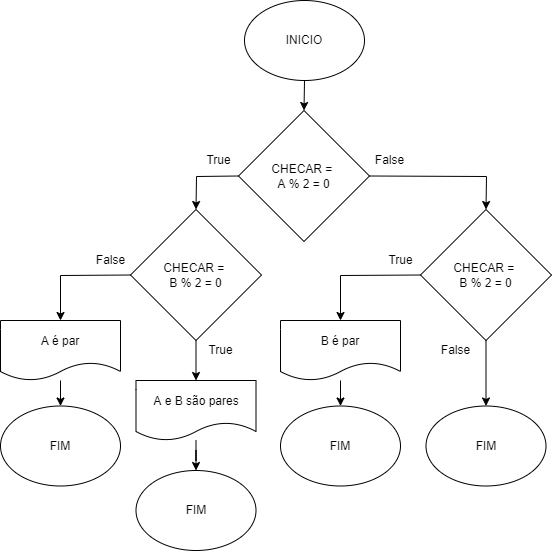

The diagram above was exported from draw.io. Its source (the exported page's mxGraphModel, read from the mxfile embedded in the PNG):
<mxGraphModel dx="1022" dy="460" grid="1" gridSize="10" guides="1" tooltips="1" connect="1" arrows="1" fold="1" page="1" pageScale="1" pageWidth="827" pageHeight="1169" math="0" shadow="0">
  <root>
    <mxCell id="0" />
    <mxCell id="1" parent="0" />
    <mxCell id="dx0S541zMWtDR5DZHpLY-1" value="INICIO" style="ellipse;whiteSpace=wrap;html=1;" parent="1" vertex="1">
      <mxGeometry x="354" y="160" width="120" height="80" as="geometry" />
    </mxCell>
    <mxCell id="dx0S541zMWtDR5DZHpLY-5" value="" style="endArrow=classic;html=1;rounded=0;exitX=0.5;exitY=1;exitDx=0;exitDy=0;entryX=0.5;entryY=0;entryDx=0;entryDy=0;" parent="1" source="dx0S541zMWtDR5DZHpLY-1" target="N103GahGHHadDwq9YLp3-1" edge="1">
      <mxGeometry width="50" height="50" relative="1" as="geometry">
        <mxPoint x="380" y="260" as="sourcePoint" />
        <mxPoint x="414" y="170" as="targetPoint" />
      </mxGeometry>
    </mxCell>
    <mxCell id="dx0S541zMWtDR5DZHpLY-16" value="FIM" style="ellipse;whiteSpace=wrap;html=1;" parent="1" vertex="1">
      <mxGeometry x="245.5" y="630" width="120" height="80" as="geometry" />
    </mxCell>
    <mxCell id="N103GahGHHadDwq9YLp3-1" value="CHECAR = &lt;br&gt;A % 2 = 0" style="rhombus;whiteSpace=wrap;html=1;" parent="1" vertex="1">
      <mxGeometry x="348" y="270" width="131" height="131" as="geometry" />
    </mxCell>
    <mxCell id="N103GahGHHadDwq9YLp3-3" value="" style="endArrow=classic;html=1;rounded=0;exitX=0;exitY=0.5;exitDx=0;exitDy=0;entryX=0.5;entryY=0;entryDx=0;entryDy=0;" parent="1" source="N103GahGHHadDwq9YLp3-1" target="eWo_KJt5pI8NYzRUAlLy-11" edge="1">
      <mxGeometry width="50" height="50" relative="1" as="geometry">
        <mxPoint x="414" y="401" as="sourcePoint" />
        <mxPoint x="230" y="370" as="targetPoint" />
        <Array as="points">
          <mxPoint x="306" y="336" />
        </Array>
      </mxGeometry>
    </mxCell>
    <mxCell id="N103GahGHHadDwq9YLp3-9" value="True" style="text;html=1;align=center;verticalAlign=middle;resizable=0;points=[];autosize=1;strokeColor=none;fillColor=none;" parent="1" vertex="1">
      <mxGeometry x="308" y="310" width="40" height="20" as="geometry" />
    </mxCell>
    <mxCell id="N103GahGHHadDwq9YLp3-10" value="False" style="text;html=1;align=center;verticalAlign=middle;resizable=0;points=[];autosize=1;strokeColor=none;fillColor=none;" parent="1" vertex="1">
      <mxGeometry x="479" y="310" width="40" height="20" as="geometry" />
    </mxCell>
    <mxCell id="eWo_KJt5pI8NYzRUAlLy-1" value="CHECAR = &lt;br&gt;B % 2 = 0" style="rhombus;whiteSpace=wrap;html=1;" parent="1" vertex="1">
      <mxGeometry x="530" y="369" width="131" height="131" as="geometry" />
    </mxCell>
    <mxCell id="eWo_KJt5pI8NYzRUAlLy-2" value="" style="endArrow=classic;html=1;rounded=0;entryX=0.5;entryY=0;entryDx=0;entryDy=0;exitX=1;exitY=0.5;exitDx=0;exitDy=0;" parent="1" source="N103GahGHHadDwq9YLp3-1" target="eWo_KJt5pI8NYzRUAlLy-1" edge="1">
      <mxGeometry width="50" height="50" relative="1" as="geometry">
        <mxPoint x="380" y="550" as="sourcePoint" />
        <mxPoint x="430" y="500" as="targetPoint" />
        <Array as="points">
          <mxPoint x="596" y="336" />
        </Array>
      </mxGeometry>
    </mxCell>
    <mxCell id="eWo_KJt5pI8NYzRUAlLy-6" value="True" style="text;html=1;align=center;verticalAlign=middle;resizable=0;points=[];autosize=1;strokeColor=none;fillColor=none;" parent="1" vertex="1">
      <mxGeometry x="310" y="500" width="40" height="20" as="geometry" />
    </mxCell>
    <mxCell id="eWo_KJt5pI8NYzRUAlLy-7" value="False" style="text;html=1;align=center;verticalAlign=middle;resizable=0;points=[];autosize=1;strokeColor=none;fillColor=none;" parent="1" vertex="1">
      <mxGeometry x="545" y="500" width="40" height="20" as="geometry" />
    </mxCell>
    <mxCell id="eWo_KJt5pI8NYzRUAlLy-9" value="" style="endArrow=classic;html=1;rounded=0;exitX=0.5;exitY=1;exitDx=0;exitDy=0;entryX=0.5;entryY=0;entryDx=0;entryDy=0;" parent="1" source="eWo_KJt5pI8NYzRUAlLy-11" target="gIN3R-5Y_ZNvCQK5J2Hd-3" edge="1">
      <mxGeometry width="50" height="50" relative="1" as="geometry">
        <mxPoint x="430" y="770" as="sourcePoint" />
        <mxPoint x="280" y="640" as="targetPoint" />
        <Array as="points" />
      </mxGeometry>
    </mxCell>
    <mxCell id="eWo_KJt5pI8NYzRUAlLy-11" value="CHECAR = &lt;br&gt;B % 2 = 0" style="rhombus;whiteSpace=wrap;html=1;" parent="1" vertex="1">
      <mxGeometry x="240" y="369" width="131" height="131" as="geometry" />
    </mxCell>
    <mxCell id="eWo_KJt5pI8NYzRUAlLy-14" value="True" style="text;html=1;align=center;verticalAlign=middle;resizable=0;points=[];autosize=1;strokeColor=none;fillColor=none;" parent="1" vertex="1">
      <mxGeometry x="490" y="410" width="40" height="20" as="geometry" />
    </mxCell>
    <mxCell id="eWo_KJt5pI8NYzRUAlLy-17" value="" style="endArrow=classic;html=1;rounded=0;exitX=0;exitY=0.5;exitDx=0;exitDy=0;entryX=0.5;entryY=0;entryDx=0;entryDy=0;" parent="1" source="eWo_KJt5pI8NYzRUAlLy-11" target="gIN3R-5Y_ZNvCQK5J2Hd-1" edge="1">
      <mxGeometry width="50" height="50" relative="1" as="geometry">
        <mxPoint x="430" y="730" as="sourcePoint" />
        <mxPoint x="470" y="780" as="targetPoint" />
        <Array as="points">
          <mxPoint x="170" y="435" />
        </Array>
      </mxGeometry>
    </mxCell>
    <mxCell id="eWo_KJt5pI8NYzRUAlLy-18" value="False" style="text;html=1;align=center;verticalAlign=middle;resizable=0;points=[];autosize=1;strokeColor=none;fillColor=none;" parent="1" vertex="1">
      <mxGeometry x="200" y="410" width="40" height="20" as="geometry" />
    </mxCell>
    <mxCell id="P5vdwV20sdNdgYfr6YSc-3" value="" style="edgeStyle=orthogonalEdgeStyle;rounded=0;orthogonalLoop=1;jettySize=auto;html=1;" parent="1" source="gIN3R-5Y_ZNvCQK5J2Hd-1" target="gIN3R-5Y_ZNvCQK5J2Hd-4" edge="1">
      <mxGeometry relative="1" as="geometry" />
    </mxCell>
    <mxCell id="gIN3R-5Y_ZNvCQK5J2Hd-1" value="&lt;span&gt;A é par&lt;/span&gt;" style="shape=document;whiteSpace=wrap;html=1;boundedLbl=1;" parent="1" vertex="1">
      <mxGeometry x="110" y="480" width="120" height="60" as="geometry" />
    </mxCell>
    <mxCell id="P5vdwV20sdNdgYfr6YSc-2" value="" style="edgeStyle=orthogonalEdgeStyle;rounded=0;orthogonalLoop=1;jettySize=auto;html=1;" parent="1" source="gIN3R-5Y_ZNvCQK5J2Hd-3" target="dx0S541zMWtDR5DZHpLY-16" edge="1">
      <mxGeometry relative="1" as="geometry" />
    </mxCell>
    <mxCell id="gIN3R-5Y_ZNvCQK5J2Hd-3" value="&lt;span&gt;A e B são pares&lt;/span&gt;" style="shape=document;whiteSpace=wrap;html=1;boundedLbl=1;" parent="1" vertex="1">
      <mxGeometry x="245.5" y="540" width="120" height="60" as="geometry" />
    </mxCell>
    <mxCell id="gIN3R-5Y_ZNvCQK5J2Hd-4" value="FIM" style="ellipse;whiteSpace=wrap;html=1;" parent="1" vertex="1">
      <mxGeometry x="110" y="565.5" width="120" height="80" as="geometry" />
    </mxCell>
    <mxCell id="gIN3R-5Y_ZNvCQK5J2Hd-7" value="&lt;span&gt;B é par&lt;/span&gt;" style="shape=document;whiteSpace=wrap;html=1;boundedLbl=1;" parent="1" vertex="1">
      <mxGeometry x="390" y="480" width="120" height="60" as="geometry" />
    </mxCell>
    <mxCell id="gIN3R-5Y_ZNvCQK5J2Hd-8" value="" style="endArrow=classic;html=1;rounded=0;exitX=0;exitY=0.5;exitDx=0;exitDy=0;entryX=0.5;entryY=0;entryDx=0;entryDy=0;" parent="1" source="eWo_KJt5pI8NYzRUAlLy-1" target="gIN3R-5Y_ZNvCQK5J2Hd-7" edge="1">
      <mxGeometry width="50" height="50" relative="1" as="geometry">
        <mxPoint x="380" y="570" as="sourcePoint" />
        <mxPoint x="430" y="520" as="targetPoint" />
        <Array as="points">
          <mxPoint x="450" y="435" />
        </Array>
      </mxGeometry>
    </mxCell>
    <mxCell id="gIN3R-5Y_ZNvCQK5J2Hd-9" value="" style="endArrow=classic;html=1;rounded=0;exitX=0.5;exitY=1;exitDx=0;exitDy=0;entryX=0.5;entryY=0;entryDx=0;entryDy=0;" parent="1" source="eWo_KJt5pI8NYzRUAlLy-1" target="gIN3R-5Y_ZNvCQK5J2Hd-10" edge="1">
      <mxGeometry width="50" height="50" relative="1" as="geometry">
        <mxPoint x="451" y="670" as="sourcePoint" />
        <mxPoint x="596" y="750" as="targetPoint" />
      </mxGeometry>
    </mxCell>
    <mxCell id="gIN3R-5Y_ZNvCQK5J2Hd-10" value="FIM" style="ellipse;whiteSpace=wrap;html=1;" parent="1" vertex="1">
      <mxGeometry x="535.5" y="565.5" width="120" height="80" as="geometry" />
    </mxCell>
    <mxCell id="gIN3R-5Y_ZNvCQK5J2Hd-11" value="FIM" style="ellipse;whiteSpace=wrap;html=1;" parent="1" vertex="1">
      <mxGeometry x="390" y="565.5" width="120" height="80" as="geometry" />
    </mxCell>
    <mxCell id="gIN3R-5Y_ZNvCQK5J2Hd-13" value="" style="endArrow=classic;html=1;rounded=0;" parent="1" source="gIN3R-5Y_ZNvCQK5J2Hd-7" target="gIN3R-5Y_ZNvCQK5J2Hd-11" edge="1">
      <mxGeometry width="50" height="50" relative="1" as="geometry">
        <mxPoint x="324.5" y="681" as="sourcePoint" />
        <mxPoint x="324.5" y="770" as="targetPoint" />
      </mxGeometry>
    </mxCell>
  </root>
</mxGraphModel>